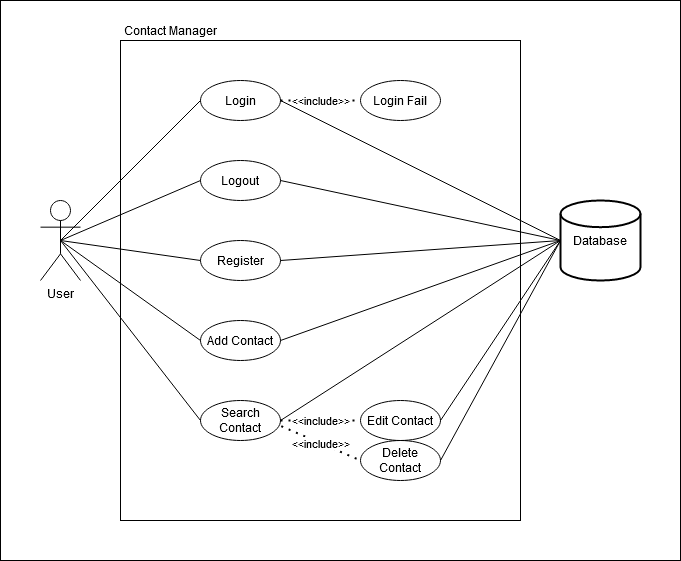

The diagram above was exported from draw.io. Its source (the exported page's mxGraphModel, read from the mxfile embedded in the PNG):
<mxGraphModel dx="1185" dy="636" grid="1" gridSize="10" guides="1" tooltips="1" connect="1" arrows="1" fold="1" page="1" pageScale="1" pageWidth="1169" pageHeight="827" math="0" shadow="0">
  <root>
    <mxCell id="WIyWlLk6GJQsqaUBKTNV-0" />
    <mxCell id="WIyWlLk6GJQsqaUBKTNV-1" parent="WIyWlLk6GJQsqaUBKTNV-0" />
    <mxCell id="4xcl1berfEYWa5aYgib--29" value="" style="rounded=0;whiteSpace=wrap;html=1;" vertex="1" parent="WIyWlLk6GJQsqaUBKTNV-1">
      <mxGeometry x="80" y="40" width="680" height="560" as="geometry" />
    </mxCell>
    <mxCell id="4xcl1berfEYWa5aYgib--1" value="" style="rounded=0;whiteSpace=wrap;html=1;labelPosition=center;verticalLabelPosition=middle;align=center;verticalAlign=middle;" vertex="1" parent="WIyWlLk6GJQsqaUBKTNV-1">
      <mxGeometry x="200" y="80" width="400" height="480" as="geometry" />
    </mxCell>
    <mxCell id="4xcl1berfEYWa5aYgib--0" value="&lt;div&gt;User&lt;/div&gt;" style="shape=umlActor;verticalLabelPosition=bottom;verticalAlign=top;html=1;outlineConnect=0;" vertex="1" parent="WIyWlLk6GJQsqaUBKTNV-1">
      <mxGeometry x="120" y="240" width="40" height="80" as="geometry" />
    </mxCell>
    <mxCell id="4xcl1berfEYWa5aYgib--2" value="Contact Manager" style="text;html=1;strokeColor=none;fillColor=none;align=center;verticalAlign=middle;whiteSpace=wrap;rounded=0;" vertex="1" parent="WIyWlLk6GJQsqaUBKTNV-1">
      <mxGeometry x="200" y="60" width="100" height="20" as="geometry" />
    </mxCell>
    <mxCell id="4xcl1berfEYWa5aYgib--3" value="Database" style="strokeWidth=2;html=1;shape=mxgraph.flowchart.database;whiteSpace=wrap;" vertex="1" parent="WIyWlLk6GJQsqaUBKTNV-1">
      <mxGeometry x="640" y="240" width="80" height="80" as="geometry" />
    </mxCell>
    <mxCell id="4xcl1berfEYWa5aYgib--4" value="Register" style="ellipse;whiteSpace=wrap;html=1;fillColor=none;" vertex="1" parent="WIyWlLk6GJQsqaUBKTNV-1">
      <mxGeometry x="280" y="280" width="80" height="40" as="geometry" />
    </mxCell>
    <mxCell id="4xcl1berfEYWa5aYgib--5" value="Login" style="ellipse;whiteSpace=wrap;html=1;fillColor=none;" vertex="1" parent="WIyWlLk6GJQsqaUBKTNV-1">
      <mxGeometry x="280" y="120" width="80" height="40" as="geometry" />
    </mxCell>
    <mxCell id="4xcl1berfEYWa5aYgib--6" value="Logout" style="ellipse;whiteSpace=wrap;html=1;fillColor=none;" vertex="1" parent="WIyWlLk6GJQsqaUBKTNV-1">
      <mxGeometry x="280" y="200" width="80" height="40" as="geometry" />
    </mxCell>
    <mxCell id="4xcl1berfEYWa5aYgib--7" value="Add Contact" style="ellipse;whiteSpace=wrap;html=1;fillColor=none;" vertex="1" parent="WIyWlLk6GJQsqaUBKTNV-1">
      <mxGeometry x="280" y="360" width="80" height="40" as="geometry" />
    </mxCell>
    <mxCell id="4xcl1berfEYWa5aYgib--8" value="Delete Contact" style="ellipse;whiteSpace=wrap;html=1;fillColor=none;" vertex="1" parent="WIyWlLk6GJQsqaUBKTNV-1">
      <mxGeometry x="440" y="480" width="80" height="40" as="geometry" />
    </mxCell>
    <mxCell id="4xcl1berfEYWa5aYgib--9" value="Edit Contact" style="ellipse;whiteSpace=wrap;html=1;fillColor=none;" vertex="1" parent="WIyWlLk6GJQsqaUBKTNV-1">
      <mxGeometry x="440" y="440" width="80" height="40" as="geometry" />
    </mxCell>
    <mxCell id="4xcl1berfEYWa5aYgib--10" value="Search Contact" style="ellipse;whiteSpace=wrap;html=1;fillColor=none;" vertex="1" parent="WIyWlLk6GJQsqaUBKTNV-1">
      <mxGeometry x="280" y="440" width="80" height="40" as="geometry" />
    </mxCell>
    <mxCell id="4xcl1berfEYWa5aYgib--11" value="Login Fail" style="ellipse;whiteSpace=wrap;html=1;fillColor=none;" vertex="1" parent="WIyWlLk6GJQsqaUBKTNV-1">
      <mxGeometry x="440" y="120" width="80" height="40" as="geometry" />
    </mxCell>
    <mxCell id="4xcl1berfEYWa5aYgib--12" value="" style="endArrow=none;html=1;entryX=0;entryY=0.5;entryDx=0;entryDy=0;exitX=0.5;exitY=0.5;exitDx=0;exitDy=0;exitPerimeter=0;" edge="1" parent="WIyWlLk6GJQsqaUBKTNV-1" source="4xcl1berfEYWa5aYgib--0" target="4xcl1berfEYWa5aYgib--5">
      <mxGeometry width="50" height="50" relative="1" as="geometry">
        <mxPoint x="480" y="300" as="sourcePoint" />
        <mxPoint x="530" y="250" as="targetPoint" />
      </mxGeometry>
    </mxCell>
    <mxCell id="4xcl1berfEYWa5aYgib--13" value="" style="endArrow=none;html=1;exitX=0.5;exitY=0.5;exitDx=0;exitDy=0;exitPerimeter=0;entryX=0;entryY=0.5;entryDx=0;entryDy=0;" edge="1" parent="WIyWlLk6GJQsqaUBKTNV-1" source="4xcl1berfEYWa5aYgib--0" target="4xcl1berfEYWa5aYgib--6">
      <mxGeometry width="50" height="50" relative="1" as="geometry">
        <mxPoint x="470" y="390" as="sourcePoint" />
        <mxPoint x="520" y="340" as="targetPoint" />
      </mxGeometry>
    </mxCell>
    <mxCell id="4xcl1berfEYWa5aYgib--14" value="" style="endArrow=none;html=1;exitX=0.5;exitY=0.5;exitDx=0;exitDy=0;exitPerimeter=0;entryX=0;entryY=0.5;entryDx=0;entryDy=0;" edge="1" parent="WIyWlLk6GJQsqaUBKTNV-1" source="4xcl1berfEYWa5aYgib--0" target="4xcl1berfEYWa5aYgib--4">
      <mxGeometry width="50" height="50" relative="1" as="geometry">
        <mxPoint x="470" y="390" as="sourcePoint" />
        <mxPoint x="520" y="340" as="targetPoint" />
      </mxGeometry>
    </mxCell>
    <mxCell id="4xcl1berfEYWa5aYgib--15" value="" style="endArrow=none;html=1;exitX=0.5;exitY=0.5;exitDx=0;exitDy=0;exitPerimeter=0;entryX=0;entryY=0.5;entryDx=0;entryDy=0;" edge="1" parent="WIyWlLk6GJQsqaUBKTNV-1" source="4xcl1berfEYWa5aYgib--0" target="4xcl1berfEYWa5aYgib--7">
      <mxGeometry width="50" height="50" relative="1" as="geometry">
        <mxPoint x="470" y="390" as="sourcePoint" />
        <mxPoint x="520" y="340" as="targetPoint" />
      </mxGeometry>
    </mxCell>
    <mxCell id="4xcl1berfEYWa5aYgib--16" value="" style="endArrow=none;html=1;exitX=0.5;exitY=0.5;exitDx=0;exitDy=0;exitPerimeter=0;entryX=0;entryY=0.5;entryDx=0;entryDy=0;" edge="1" parent="WIyWlLk6GJQsqaUBKTNV-1" source="4xcl1berfEYWa5aYgib--0" target="4xcl1berfEYWa5aYgib--10">
      <mxGeometry width="50" height="50" relative="1" as="geometry">
        <mxPoint x="470" y="390" as="sourcePoint" />
        <mxPoint x="520" y="340" as="targetPoint" />
      </mxGeometry>
    </mxCell>
    <mxCell id="4xcl1berfEYWa5aYgib--18" value="&amp;lt;&amp;lt;include&amp;gt;&amp;gt;" style="endArrow=none;dashed=1;html=1;dashPattern=1 3;strokeWidth=2;entryX=0;entryY=0.5;entryDx=0;entryDy=0;exitX=1;exitY=0.5;exitDx=0;exitDy=0;" edge="1" parent="WIyWlLk6GJQsqaUBKTNV-1" source="4xcl1berfEYWa5aYgib--5" target="4xcl1berfEYWa5aYgib--11">
      <mxGeometry width="50" height="50" relative="1" as="geometry">
        <mxPoint x="470" y="390" as="sourcePoint" />
        <mxPoint x="520" y="340" as="targetPoint" />
      </mxGeometry>
    </mxCell>
    <mxCell id="4xcl1berfEYWa5aYgib--19" value="&amp;lt;&amp;lt;include&amp;gt;&amp;gt;" style="endArrow=none;dashed=1;html=1;dashPattern=1 3;strokeWidth=2;exitX=1;exitY=0.5;exitDx=0;exitDy=0;entryX=0;entryY=0.5;entryDx=0;entryDy=0;" edge="1" parent="WIyWlLk6GJQsqaUBKTNV-1" source="4xcl1berfEYWa5aYgib--10" target="4xcl1berfEYWa5aYgib--9">
      <mxGeometry width="50" height="50" relative="1" as="geometry">
        <mxPoint x="470" y="390" as="sourcePoint" />
        <mxPoint x="520" y="340" as="targetPoint" />
      </mxGeometry>
    </mxCell>
    <mxCell id="4xcl1berfEYWa5aYgib--20" value="&amp;lt;&amp;lt;include&amp;gt;&amp;gt;" style="endArrow=none;dashed=1;html=1;dashPattern=1 3;strokeWidth=2;exitX=1.01;exitY=0.642;exitDx=0;exitDy=0;exitPerimeter=0;entryX=0;entryY=0.5;entryDx=0;entryDy=0;" edge="1" parent="WIyWlLk6GJQsqaUBKTNV-1" source="4xcl1berfEYWa5aYgib--10" target="4xcl1berfEYWa5aYgib--8">
      <mxGeometry width="50" height="50" relative="1" as="geometry">
        <mxPoint x="470" y="390" as="sourcePoint" />
        <mxPoint x="520" y="340" as="targetPoint" />
      </mxGeometry>
    </mxCell>
    <mxCell id="4xcl1berfEYWa5aYgib--21" value="" style="endArrow=none;html=1;exitX=1;exitY=0.5;exitDx=0;exitDy=0;entryX=0;entryY=0.5;entryDx=0;entryDy=0;entryPerimeter=0;" edge="1" parent="WIyWlLk6GJQsqaUBKTNV-1" source="4xcl1berfEYWa5aYgib--5" target="4xcl1berfEYWa5aYgib--3">
      <mxGeometry width="50" height="50" relative="1" as="geometry">
        <mxPoint x="470" y="390" as="sourcePoint" />
        <mxPoint x="520" y="340" as="targetPoint" />
      </mxGeometry>
    </mxCell>
    <mxCell id="4xcl1berfEYWa5aYgib--22" value="" style="endArrow=none;html=1;entryX=0;entryY=0.5;entryDx=0;entryDy=0;entryPerimeter=0;exitX=1;exitY=0.5;exitDx=0;exitDy=0;" edge="1" parent="WIyWlLk6GJQsqaUBKTNV-1" source="4xcl1berfEYWa5aYgib--6" target="4xcl1berfEYWa5aYgib--3">
      <mxGeometry width="50" height="50" relative="1" as="geometry">
        <mxPoint x="470" y="390" as="sourcePoint" />
        <mxPoint x="520" y="340" as="targetPoint" />
      </mxGeometry>
    </mxCell>
    <mxCell id="4xcl1berfEYWa5aYgib--23" value="" style="endArrow=none;html=1;entryX=0;entryY=0.5;entryDx=0;entryDy=0;entryPerimeter=0;exitX=1;exitY=0.5;exitDx=0;exitDy=0;" edge="1" parent="WIyWlLk6GJQsqaUBKTNV-1" source="4xcl1berfEYWa5aYgib--4" target="4xcl1berfEYWa5aYgib--3">
      <mxGeometry width="50" height="50" relative="1" as="geometry">
        <mxPoint x="470" y="390" as="sourcePoint" />
        <mxPoint x="520" y="340" as="targetPoint" />
      </mxGeometry>
    </mxCell>
    <mxCell id="4xcl1berfEYWa5aYgib--24" value="" style="endArrow=none;html=1;entryX=0;entryY=0.5;entryDx=0;entryDy=0;entryPerimeter=0;exitX=1;exitY=0.5;exitDx=0;exitDy=0;" edge="1" parent="WIyWlLk6GJQsqaUBKTNV-1" source="4xcl1berfEYWa5aYgib--7" target="4xcl1berfEYWa5aYgib--3">
      <mxGeometry width="50" height="50" relative="1" as="geometry">
        <mxPoint x="470" y="390" as="sourcePoint" />
        <mxPoint x="520" y="340" as="targetPoint" />
      </mxGeometry>
    </mxCell>
    <mxCell id="4xcl1berfEYWa5aYgib--25" value="" style="endArrow=none;html=1;entryX=0;entryY=0.5;entryDx=0;entryDy=0;entryPerimeter=0;exitX=1;exitY=0.5;exitDx=0;exitDy=0;" edge="1" parent="WIyWlLk6GJQsqaUBKTNV-1" source="4xcl1berfEYWa5aYgib--10" target="4xcl1berfEYWa5aYgib--3">
      <mxGeometry width="50" height="50" relative="1" as="geometry">
        <mxPoint x="470" y="390" as="sourcePoint" />
        <mxPoint x="520" y="340" as="targetPoint" />
      </mxGeometry>
    </mxCell>
    <mxCell id="4xcl1berfEYWa5aYgib--26" value="" style="endArrow=none;html=1;entryX=0;entryY=0.5;entryDx=0;entryDy=0;entryPerimeter=0;exitX=1;exitY=0.5;exitDx=0;exitDy=0;" edge="1" parent="WIyWlLk6GJQsqaUBKTNV-1" source="4xcl1berfEYWa5aYgib--9" target="4xcl1berfEYWa5aYgib--3">
      <mxGeometry width="50" height="50" relative="1" as="geometry">
        <mxPoint x="470" y="390" as="sourcePoint" />
        <mxPoint x="520" y="340" as="targetPoint" />
      </mxGeometry>
    </mxCell>
    <mxCell id="4xcl1berfEYWa5aYgib--27" value="" style="endArrow=none;html=1;entryX=0;entryY=0.5;entryDx=0;entryDy=0;entryPerimeter=0;exitX=1;exitY=0.5;exitDx=0;exitDy=0;" edge="1" parent="WIyWlLk6GJQsqaUBKTNV-1" source="4xcl1berfEYWa5aYgib--8" target="4xcl1berfEYWa5aYgib--3">
      <mxGeometry width="50" height="50" relative="1" as="geometry">
        <mxPoint x="470" y="390" as="sourcePoint" />
        <mxPoint x="520" y="340" as="targetPoint" />
      </mxGeometry>
    </mxCell>
  </root>
</mxGraphModel>